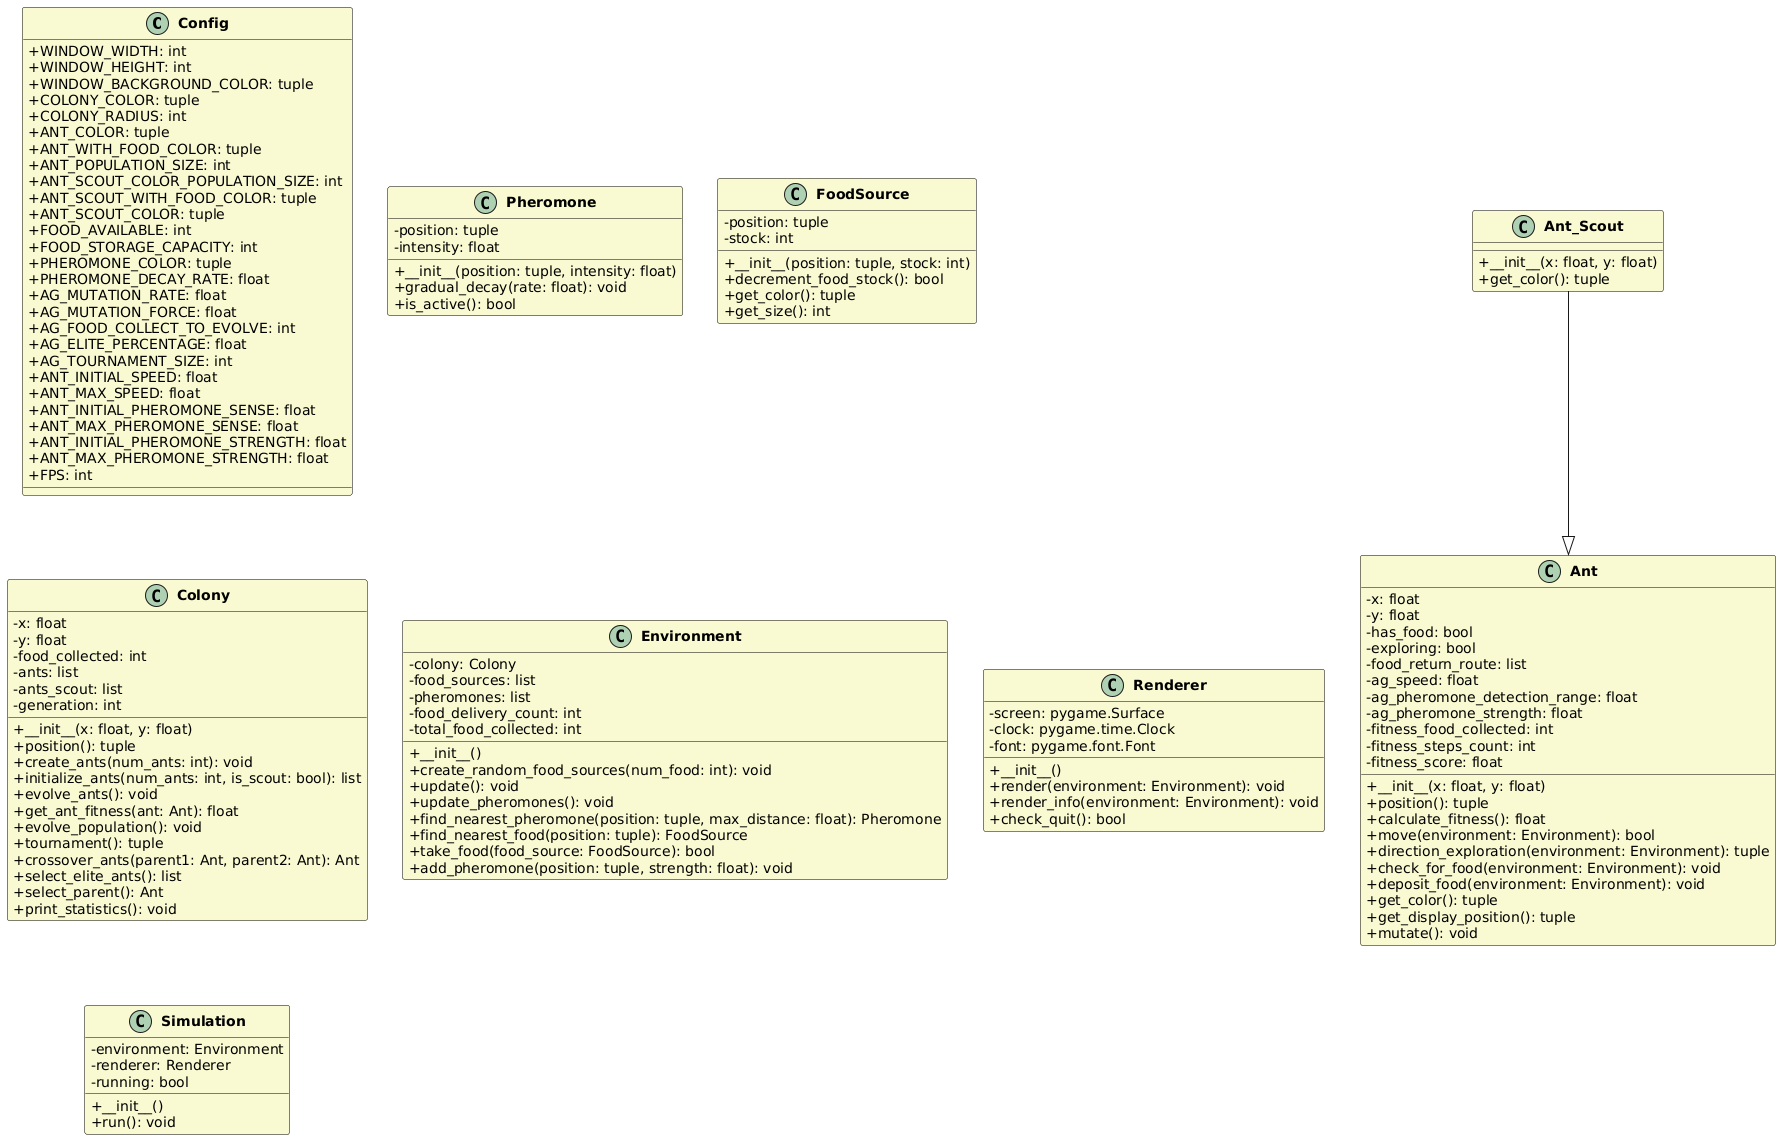

The diagram above was rendered by PlantUML. Its source (embedded in the PNG):
@startuml
skinparam classAttributeIconSize 0
skinparam classFontStyle bold
skinparam classBackgroundColor LightGoldenRodYellow
skinparam classBorderColor Black

class Config {
  +WINDOW_WIDTH: int
  +WINDOW_HEIGHT: int
  +WINDOW_BACKGROUND_COLOR: tuple
  +COLONY_COLOR: tuple
  +COLONY_RADIUS: int
  +ANT_COLOR: tuple
  +ANT_WITH_FOOD_COLOR: tuple
  +ANT_POPULATION_SIZE: int
  +ANT_SCOUT_COLOR_POPULATION_SIZE: int
  +ANT_SCOUT_WITH_FOOD_COLOR: tuple
  +ANT_SCOUT_COLOR: tuple
  +FOOD_AVAILABLE: int
  +FOOD_STORAGE_CAPACITY: int
  +PHEROMONE_COLOR: tuple
  +PHEROMONE_DECAY_RATE: float
  +AG_MUTATION_RATE: float
  +AG_MUTATION_FORCE: float
  +AG_FOOD_COLLECT_TO_EVOLVE: int
  +AG_ELITE_PERCENTAGE: float
  +AG_TOURNAMENT_SIZE: int
  +ANT_INITIAL_SPEED: float
  +ANT_MAX_SPEED: float
  +ANT_INITIAL_PHEROMONE_SENSE: float
  +ANT_MAX_PHEROMONE_SENSE: float
  +ANT_INITIAL_PHEROMONE_STRENGTH: float
  +ANT_MAX_PHEROMONE_STRENGTH: float
  +FPS: int
}

class Pheromone {
  -position: tuple
  -intensity: float
  +__init__(position: tuple, intensity: float)
  +gradual_decay(rate: float): void
  +is_active(): bool
}

class FoodSource {
  -position: tuple
  -stock: int
  +__init__(position: tuple, stock: int)
  +decrement_food_stock(): bool
  +get_color(): tuple
  +get_size(): int
}

class Ant {
  -x: float
  -y: float
  -has_food: bool
  -exploring: bool
  -food_return_route: list
  -ag_speed: float
  -ag_pheromone_detection_range: float
  -ag_pheromone_strength: float
  -fitness_food_collected: int
  -fitness_steps_count: int
  -fitness_score: float
  +__init__(x: float, y: float)
  +position(): tuple
  +calculate_fitness(): float
  +move(environment: Environment): bool
  +direction_exploration(environment: Environment): tuple
  +check_for_food(environment: Environment): void
  +deposit_food(environment: Environment): void
  +get_color(): tuple
  +get_display_position(): tuple
  +mutate(): void
}

class Ant_Scout {
  +__init__(x: float, y: float)
  +get_color(): tuple
}

class Colony {
  -x: float
  -y: float
  -food_collected: int
  -ants: list
  -ants_scout: list
  -generation: int
  +__init__(x: float, y: float)
  +position(): tuple
  +create_ants(num_ants: int): void
  +initialize_ants(num_ants: int, is_scout: bool): list
  +evolve_ants(): void
  +get_ant_fitness(ant: Ant): float
  +evolve_population(): void
  +tournament(): tuple
  +crossover_ants(parent1: Ant, parent2: Ant): Ant
  +select_elite_ants(): list
  +select_parent(): Ant
  +print_statistics(): void
}

class Environment {
  -colony: Colony
  -food_sources: list
  -pheromones: list
  -food_delivery_count: int
  -total_food_collected: int
  +__init__()
  +create_random_food_sources(num_food: int): void
  +update(): void
  +update_pheromones(): void
  +find_nearest_pheromone(position: tuple, max_distance: float): Pheromone
  +find_nearest_food(position: tuple): FoodSource
  +take_food(food_source: FoodSource): bool
  +add_pheromone(position: tuple, strength: float): void
}

class Renderer {
  -screen: pygame.Surface
  -clock: pygame.time.Clock
  -font: pygame.font.Font
  +__init__()
  +render(environment: Environment): void
  +render_info(environment: Environment): void
  +check_quit(): bool
}

class Simulation {
  -environment: Environment
  -renderer: Renderer
  -running: bool
  +__init__()
  +run(): void
}

' Apenas a relação de herança
Ant_Scout --|> Ant
@enduml